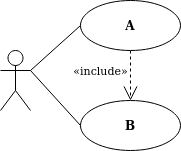

The diagram above was exported from draw.io. Its source (the exported page's mxGraphModel, read from the mxfile embedded in the PNG):
<mxGraphModel dx="1422" dy="752" grid="1" gridSize="10" guides="1" tooltips="1" connect="1" arrows="1" fold="1" page="1" pageScale="1" pageWidth="827" pageHeight="1169" math="0" shadow="0">
  <root>
    <mxCell id="0" />
    <mxCell id="1" parent="0" />
    <mxCell id="KGXMPvJzG-CdBeTMElgn-23" value="" style="shape=umlActor;verticalLabelPosition=bottom;verticalAlign=top;html=1;outlineConnect=0;" vertex="1" parent="1">
      <mxGeometry x="120" y="280" width="30" height="60" as="geometry" />
    </mxCell>
    <mxCell id="KGXMPvJzG-CdBeTMElgn-24" value="&lt;b&gt;A&lt;/b&gt;" style="ellipse;whiteSpace=wrap;html=1;" vertex="1" parent="1">
      <mxGeometry x="200" y="230" width="100" height="50" as="geometry" />
    </mxCell>
    <mxCell id="KGXMPvJzG-CdBeTMElgn-25" value="&lt;b&gt;B&lt;/b&gt;" style="ellipse;whiteSpace=wrap;html=1;" vertex="1" parent="1">
      <mxGeometry x="200" y="330" width="100" height="50" as="geometry" />
    </mxCell>
    <mxCell id="KGXMPvJzG-CdBeTMElgn-26" value="&lt;div&gt;«include»&lt;/div&gt;" style="endArrow=open;endSize=12;dashed=1;html=1;strokeColor=#000000;exitX=0.5;exitY=1;exitDx=0;exitDy=0;entryX=0.5;entryY=0;entryDx=0;entryDy=0;" edge="1" parent="1" source="KGXMPvJzG-CdBeTMElgn-24" target="KGXMPvJzG-CdBeTMElgn-25">
      <mxGeometry x="-0.2" y="-30" width="160" relative="1" as="geometry">
        <mxPoint x="330" y="390" as="sourcePoint" />
        <mxPoint x="490" y="390" as="targetPoint" />
        <mxPoint as="offset" />
      </mxGeometry>
    </mxCell>
    <mxCell id="KGXMPvJzG-CdBeTMElgn-27" value="" style="endArrow=none;html=1;strokeColor=#000000;exitX=0;exitY=0.5;exitDx=0;exitDy=0;entryX=1;entryY=0.3333333333333333;entryDx=0;entryDy=0;entryPerimeter=0;" edge="1" parent="1" source="KGXMPvJzG-CdBeTMElgn-24" target="KGXMPvJzG-CdBeTMElgn-23">
      <mxGeometry width="50" height="50" relative="1" as="geometry">
        <mxPoint x="430" y="410" as="sourcePoint" />
        <mxPoint x="480" y="360" as="targetPoint" />
      </mxGeometry>
    </mxCell>
    <mxCell id="KGXMPvJzG-CdBeTMElgn-28" value="" style="endArrow=none;html=1;strokeColor=#000000;exitX=0;exitY=0.5;exitDx=0;exitDy=0;entryX=1;entryY=0.3333333333333333;entryDx=0;entryDy=0;entryPerimeter=0;" edge="1" parent="1" source="KGXMPvJzG-CdBeTMElgn-25" target="KGXMPvJzG-CdBeTMElgn-23">
      <mxGeometry width="50" height="50" relative="1" as="geometry">
        <mxPoint x="430" y="410" as="sourcePoint" />
        <mxPoint x="480" y="360" as="targetPoint" />
      </mxGeometry>
    </mxCell>
  </root>
</mxGraphModel>